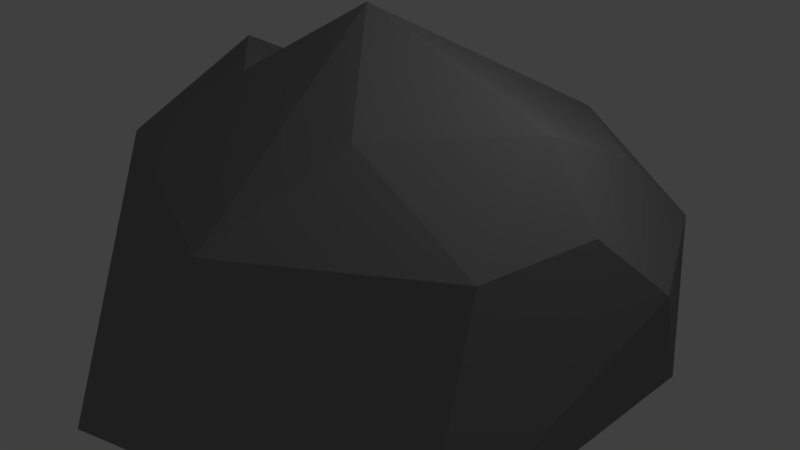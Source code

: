 # Source: Stone.blend  (saved by Blender 2.77.0; exported with 4.5.12 LTS)
import bpy
from mathutils import Matrix  # noqa: F401  (used for matrix-valued properties, if any)

bpy.ops.wm.read_factory_settings(use_empty=True)
scene = bpy.context.scene
scene.name = 'Scene'

# ---- collections
col_collection_1 = bpy.data.collections.new('Collection 1'); scene.collection.children.link(col_collection_1)

# ---- materials (node trees are filled in below, after node groups)
mat_piedra = bpy.data.materials.new('Piedra')
mat_piedra.alpha_threshold = 0.0
mat_piedra.use_transparent_shadow = False
mat_piedra.diffuse_color = (0.2529, 0.2529, 0.2529, 1.0)
mat_piedra.roughness = 0.5

# ---- material node trees

# ---- world
world_world = bpy.data.worlds.new('World'); scene.world = world_world
world_world.color = (0.05088, 0.05088, 0.05088)
world_world.use_sun_shadow = False
world_world.sun_shadow_jitter_overblur = 0.0
world_world.cycles.sampling_method = 'MANUAL'

# ---- cameras
cam_camera = bpy.data.cameras.new('Camera')
cam_camera.clip_end = 100.0
cam_camera.lens = 35.0
cam_camera.sensor_width = 32.0
cam_camera.sensor_height = 18.0
cam_camera.ortho_scale = 7.314
cam_camera.dof.focus_distance = 0.0
cam_camera.dof.aperture_fstop = 128.0

# ---- lights
light_lamp = bpy.data.lights.new('Lamp', 'POINT')
light_lamp.transmission_factor = 0.0
light_lamp.cutoff_distance = 30.0
light_lamp.energy = 100.0
light_lamp.shadow_buffer_clip_start = 1.001
light_lamp.shadow_soft_size = 0.1
light_lamp.shadow_maximum_resolution = 0.006
light_lamp.use_absolute_resolution = True

# ---- meshes
me_icosphere = bpy.data.meshes.new('Icosphere')
me_icosphere.from_pydata([(-2.789e-07, 1.743e-09, -0.4592), (0.9189, -0.6676, -0.4186), (-0.351, -1.08, -0.4186), (-1.136, 1.743e-09, -0.4186), (-0.351, 1.08, -0.4186), (0.9189, 0.6676, -0.4186), (0.2598, -0.8776, 0.4204), (-0.7749, -0.4942, 0.4204), (-0.6802, 0.4942, 0.1847), (0.2598, 0.9366, 0.4204), (0.9643, 0.0, 0.4204), (0.0, 0.0, 0.94), (-0.7039, 0.2471, 0.2436), (-0.3874, -0.2471, 0.6802), (-0.3401, 0.2471, 0.5624), (-0.7512, -0.2471, 0.3615), (-0.7107, 0.0, 0.7039), (0.9044, -0.4388, 0.4204), (0.4223, -0.4388, 0.6802), (0.7745, 0.0, 0.6802), (1.03, 0.3338, 0.1192), (0.76, 0.8951, 0.1192), (0.6943, 0.5613, 0.4204)], [], [(0, 1, 2), (1, 0, 5), (0, 2, 3), (0, 3, 4), (0, 4, 5), (1, 5, 20, 10), (2, 1, 6), (3, 2, 7), (4, 3, 8), (5, 4, 9, 21), (1, 10, 17, 6), (2, 6, 7), (3, 7, 15, 12, 8), (4, 8, 9), (5, 21, 20), (6, 17, 18), (7, 6, 18, 11, 13), (16, 15, 7, 13), (9, 8, 14, 11), (10, 22, 9, 11, 19), (14, 16, 13, 11), (8, 12, 16, 14), (12, 15, 16), (18, 19, 11), (18, 17, 19), (17, 10, 19), (20, 22, 10), (20, 21, 22), (21, 9, 22)])
me_icosphere.materials.append(mat_piedra)
me_icosphere.use_remesh_preserve_volume = False
me_icosphere.use_remesh_preserve_attributes = False
me_icosphere.use_mirror_vertex_groups = False
me_icosphere.update()

# ---- objects
ob_icosphere = bpy.data.objects.new('Icosphere', me_icosphere)
ob_lamp = bpy.data.objects.new('Lamp', light_lamp)
ob_camera = bpy.data.objects.new('Camera', cam_camera)

# ---- transforms, parenting, visibility, modifiers, constraints
ob_icosphere.location = (0.0, 0.0, 0.0)
ob_icosphere.scale = (3.424, 3.424, 3.424)
ob_icosphere.lineart.crease_threshold = 0.0
ob_lamp.location = (4.076, 1.005, 5.904)
ob_lamp.rotation_euler = (0.6503, 0.05522, 1.866)
ob_lamp.lock_rotations_4d = False
ob_lamp.empty_display_type = 'ARROWS'
ob_lamp.color = (0.0, 0.0, 0.0, 0.0)
ob_lamp.lineart.crease_threshold = 0.0
ob_camera.location = (7.481, -6.508, 5.344)
ob_camera.rotation_euler = (1.109, 0.01082, 0.8149)
ob_camera.lock_rotations_4d = False
ob_camera.empty_display_type = 'ARROWS'
ob_camera.color = (0.0, 0.0, 0.0, 0.0)
ob_camera.display_type = 'WIRE'
ob_camera.lineart.crease_threshold = 0.0

# ---- collection membership
col_collection_1.objects.link(ob_icosphere)
col_collection_1.objects.link(ob_lamp)
col_collection_1.objects.link(ob_camera)

# ---- scene / render settings (as saved in the file)
scene.camera = ob_camera
scene.frame_start = 1; scene.frame_end = 250; scene.frame_set(1)
scene.render.engine = 'BLENDER_EEVEE_NEXT'
scene.render.resolution_percentage = 50
scene.render.dither_intensity = 0.0
scene.cycles.use_denoising = False
scene.cycles.samples = 128
scene.cycles.sampling_pattern = 'TABULATED_SOBOL'
scene.cycles.light_sampling_threshold = 0.0
scene.cycles.use_adaptive_sampling = False
scene.cycles.use_light_tree = False
scene.cycles.blur_glossy = 0.0
scene.cycles.sample_clamp_indirect = 0.0
scene.view_settings.view_transform = 'Standard'
bpy.context.view_layer.update()
